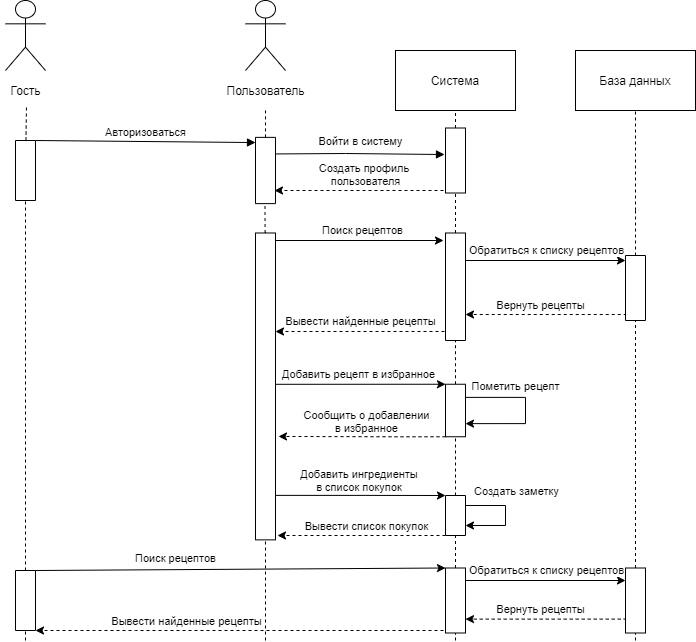

The diagram above was exported from draw.io. Its source (the exported page's mxGraphModel, read from the mxfile embedded in the PNG):
<mxGraphModel dx="859" dy="728" grid="1" gridSize="10" guides="1" tooltips="1" connect="1" arrows="1" fold="1" page="1" pageScale="1" pageWidth="827" pageHeight="1169" math="0" shadow="0">
  <root>
    <mxCell id="0" />
    <mxCell id="1" parent="0" />
    <mxCell id="V8ZvdBw14rmGdKXqRUzx-1" value="Система" style="rounded=0;whiteSpace=wrap;html=1;" parent="1" vertex="1">
      <mxGeometry x="450" y="90" width="120" height="60" as="geometry" />
    </mxCell>
    <mxCell id="V8ZvdBw14rmGdKXqRUzx-3" value="База данных" style="rounded=0;whiteSpace=wrap;html=1;" parent="1" vertex="1">
      <mxGeometry x="630" y="90" width="120" height="60" as="geometry" />
    </mxCell>
    <mxCell id="V8ZvdBw14rmGdKXqRUzx-4" value="" style="shape=umlActor;verticalLabelPosition=bottom;labelBackgroundColor=#ffffff;verticalAlign=top;html=1;outlineConnect=0;" parent="1" vertex="1">
      <mxGeometry x="60" y="40" width="40" height="70" as="geometry" />
    </mxCell>
    <mxCell id="V8ZvdBw14rmGdKXqRUzx-11" value="" style="endArrow=none;dashed=1;html=1;entryX=0.52;entryY=1.25;entryDx=0;entryDy=0;entryPerimeter=0;" parent="1" source="i9AJu3Y--C9KvK4A1MaV-3" target="i9AJu3Y--C9KvK4A1MaV-1" edge="1">
      <mxGeometry width="50" height="50" relative="1" as="geometry">
        <mxPoint x="80" y="600" as="sourcePoint" />
        <mxPoint x="80" y="170" as="targetPoint" />
      </mxGeometry>
    </mxCell>
    <mxCell id="V8ZvdBw14rmGdKXqRUzx-12" value="" style="rounded=0;whiteSpace=wrap;html=1;rotation=90;" parent="1" vertex="1">
      <mxGeometry x="286.87" y="200" width="66.25" height="20" as="geometry" />
    </mxCell>
    <mxCell id="V8ZvdBw14rmGdKXqRUzx-13" value="" style="endArrow=none;dashed=1;html=1;exitX=0;exitY=0.5;exitDx=0;exitDy=0;" parent="1" source="V8ZvdBw14rmGdKXqRUzx-12" edge="1">
      <mxGeometry width="50" height="50" relative="1" as="geometry">
        <mxPoint x="320" y="420" as="sourcePoint" />
        <mxPoint x="320" y="150" as="targetPoint" />
      </mxGeometry>
    </mxCell>
    <mxCell id="V8ZvdBw14rmGdKXqRUzx-14" value="" style="endArrow=classic;html=1;" parent="1" edge="1">
      <mxGeometry width="50" height="50" relative="1" as="geometry">
        <mxPoint x="330" y="280" as="sourcePoint" />
        <mxPoint x="498" y="280" as="targetPoint" />
      </mxGeometry>
    </mxCell>
    <mxCell id="i9AJu3Y--C9KvK4A1MaV-14" value="Поиск рецептов" style="edgeLabel;html=1;align=center;verticalAlign=middle;resizable=0;points=[];" parent="V8ZvdBw14rmGdKXqRUzx-14" vertex="1" connectable="0">
      <mxGeometry x="-0.3038" y="-2" relative="1" as="geometry">
        <mxPoint x="28.53" y="-12.7" as="offset" />
      </mxGeometry>
    </mxCell>
    <mxCell id="V8ZvdBw14rmGdKXqRUzx-18" value="" style="rounded=0;whiteSpace=wrap;html=1;rotation=90;" parent="1" vertex="1">
      <mxGeometry x="456.25" y="316.25" width="107.5" height="20" as="geometry" />
    </mxCell>
    <mxCell id="V8ZvdBw14rmGdKXqRUzx-19" value="" style="endArrow=none;dashed=1;html=1;entryX=0.5;entryY=1;entryDx=0;entryDy=0;exitX=0;exitY=0.5;exitDx=0;exitDy=0;" parent="1" source="5f2HEvRfvkJZ_29MWTNe-1" target="V8ZvdBw14rmGdKXqRUzx-1" edge="1">
      <mxGeometry width="50" height="50" relative="1" as="geometry">
        <mxPoint x="500" y="220" as="sourcePoint" />
        <mxPoint x="550" y="170" as="targetPoint" />
      </mxGeometry>
    </mxCell>
    <mxCell id="V8ZvdBw14rmGdKXqRUzx-20" value="" style="endArrow=none;dashed=1;html=1;entryX=1;entryY=0.5;entryDx=0;entryDy=0;exitX=0;exitY=0.5;exitDx=0;exitDy=0;" parent="1" source="i9AJu3Y--C9KvK4A1MaV-42" target="V8ZvdBw14rmGdKXqRUzx-18" edge="1">
      <mxGeometry width="50" height="50" relative="1" as="geometry">
        <mxPoint x="510" y="400" as="sourcePoint" />
        <mxPoint x="540" y="570" as="targetPoint" />
      </mxGeometry>
    </mxCell>
    <mxCell id="i9AJu3Y--C9KvK4A1MaV-31" value="" style="edgeStyle=orthogonalEdgeStyle;rounded=0;orthogonalLoop=1;jettySize=auto;html=1;exitX=0.335;exitY=1;exitDx=0;exitDy=0;exitPerimeter=0;dashed=1;" parent="1" source="V8ZvdBw14rmGdKXqRUzx-21" edge="1">
      <mxGeometry relative="1" as="geometry">
        <mxPoint x="520" y="354" as="targetPoint" />
        <Array as="points">
          <mxPoint x="680" y="354" />
        </Array>
      </mxGeometry>
    </mxCell>
    <mxCell id="i9AJu3Y--C9KvK4A1MaV-33" value="Вернуть рецепты" style="edgeLabel;html=1;align=center;verticalAlign=middle;resizable=0;points=[];" parent="i9AJu3Y--C9KvK4A1MaV-31" vertex="1" connectable="0">
      <mxGeometry x="0.3565" y="2" relative="1" as="geometry">
        <mxPoint x="11" y="-12" as="offset" />
      </mxGeometry>
    </mxCell>
    <mxCell id="V8ZvdBw14rmGdKXqRUzx-21" value="" style="rounded=0;whiteSpace=wrap;html=1;rotation=90;" parent="1" vertex="1">
      <mxGeometry x="657.5" y="317.5" width="65" height="20" as="geometry" />
    </mxCell>
    <mxCell id="V8ZvdBw14rmGdKXqRUzx-23" value="Авторизоваться" style="html=1;verticalAlign=bottom;endArrow=block;entryX=0.078;entryY=1;entryDx=0;entryDy=0;entryPerimeter=0;exitX=1;exitY=1;exitDx=0;exitDy=0;" parent="1" source="i9AJu3Y--C9KvK4A1MaV-3" target="V8ZvdBw14rmGdKXqRUzx-12" edge="1">
      <mxGeometry width="80" relative="1" as="geometry">
        <mxPoint x="90" y="209.5" as="sourcePoint" />
        <mxPoint x="240" y="209.5" as="targetPoint" />
      </mxGeometry>
    </mxCell>
    <mxCell id="V8ZvdBw14rmGdKXqRUzx-25" value="" style="endArrow=none;dashed=1;html=1;entryX=0.5;entryY=1;entryDx=0;entryDy=0;" parent="1" target="V8ZvdBw14rmGdKXqRUzx-3" edge="1">
      <mxGeometry width="50" height="50" relative="1" as="geometry">
        <mxPoint x="690" y="250" as="sourcePoint" />
        <mxPoint x="760" y="170" as="targetPoint" />
      </mxGeometry>
    </mxCell>
    <mxCell id="V8ZvdBw14rmGdKXqRUzx-26" value="" style="endArrow=none;dashed=1;html=1;entryX=0;entryY=0.5;entryDx=0;entryDy=0;exitX=0;exitY=0.5;exitDx=0;exitDy=0;" parent="1" source="V8ZvdBw14rmGdKXqRUzx-21" edge="1">
      <mxGeometry width="50" height="50" relative="1" as="geometry">
        <mxPoint x="670" y="320" as="sourcePoint" />
        <mxPoint x="690" y="250" as="targetPoint" />
      </mxGeometry>
    </mxCell>
    <mxCell id="V8ZvdBw14rmGdKXqRUzx-33" value="" style="endArrow=none;dashed=1;html=1;entryX=1;entryY=0.5;entryDx=0;entryDy=0;" parent="1" target="V8ZvdBw14rmGdKXqRUzx-21" edge="1" source="5f2HEvRfvkJZ_29MWTNe-13">
      <mxGeometry width="50" height="50" relative="1" as="geometry">
        <mxPoint x="690" y="680" as="sourcePoint" />
        <mxPoint x="700" y="420" as="targetPoint" />
      </mxGeometry>
    </mxCell>
    <mxCell id="i9AJu3Y--C9KvK4A1MaV-1" value="Гость" style="text;html=1;align=center;verticalAlign=middle;resizable=0;points=[];autosize=1;" parent="1" vertex="1">
      <mxGeometry x="55" y="120" width="50" height="20" as="geometry" />
    </mxCell>
    <mxCell id="i9AJu3Y--C9KvK4A1MaV-4" value="" style="endArrow=none;dashed=1;html=1;" parent="1" target="i9AJu3Y--C9KvK4A1MaV-3" edge="1" source="5f2HEvRfvkJZ_29MWTNe-7">
      <mxGeometry width="50" height="50" relative="1" as="geometry">
        <mxPoint x="80" y="600" as="sourcePoint" />
        <mxPoint x="80" y="170" as="targetPoint" />
      </mxGeometry>
    </mxCell>
    <mxCell id="i9AJu3Y--C9KvK4A1MaV-3" value="" style="rounded=0;whiteSpace=wrap;html=1;rotation=90;direction=west;" parent="1" vertex="1">
      <mxGeometry x="50" y="200" width="60" height="20" as="geometry" />
    </mxCell>
    <mxCell id="i9AJu3Y--C9KvK4A1MaV-8" value="" style="shape=umlActor;verticalLabelPosition=bottom;labelBackgroundColor=#ffffff;verticalAlign=top;html=1;outlineConnect=0;" parent="1" vertex="1">
      <mxGeometry x="300" y="40" width="40" height="70" as="geometry" />
    </mxCell>
    <mxCell id="i9AJu3Y--C9KvK4A1MaV-9" value="Пользователь" style="text;html=1;align=center;verticalAlign=middle;resizable=0;points=[];autosize=1;" parent="1" vertex="1">
      <mxGeometry x="275" y="120" width="90" height="20" as="geometry" />
    </mxCell>
    <mxCell id="i9AJu3Y--C9KvK4A1MaV-12" value="Создать профиль&amp;nbsp;&lt;br&gt;пользователя" style="html=1;verticalAlign=bottom;endArrow=block;entryX=0.408;entryY=1.05;entryDx=0;entryDy=0;rounded=0;exitX=0.25;exitY=0;exitDx=0;exitDy=0;entryPerimeter=0;" parent="1" source="V8ZvdBw14rmGdKXqRUzx-12" target="5f2HEvRfvkJZ_29MWTNe-1" edge="1">
      <mxGeometry x="0.0696" y="-37" width="80" relative="1" as="geometry">
        <mxPoint x="332" y="220" as="sourcePoint" />
        <mxPoint x="430" y="210" as="targetPoint" />
        <Array as="points">
          <mxPoint x="400" y="193" />
        </Array>
        <mxPoint as="offset" />
      </mxGeometry>
    </mxCell>
    <mxCell id="i9AJu3Y--C9KvK4A1MaV-22" value="" style="endArrow=none;dashed=1;html=1;" parent="1" source="i9AJu3Y--C9KvK4A1MaV-54" edge="1">
      <mxGeometry width="50" height="50" relative="1" as="geometry">
        <mxPoint x="320" y="600" as="sourcePoint" />
        <mxPoint x="319.5" y="245" as="targetPoint" />
      </mxGeometry>
    </mxCell>
    <mxCell id="i9AJu3Y--C9KvK4A1MaV-23" value="" style="endArrow=classic;html=1;" parent="1" edge="1">
      <mxGeometry width="50" height="50" relative="1" as="geometry">
        <mxPoint x="520" y="300" as="sourcePoint" />
        <mxPoint x="680" y="300" as="targetPoint" />
      </mxGeometry>
    </mxCell>
    <mxCell id="i9AJu3Y--C9KvK4A1MaV-24" value="Обратиться к списку рецептов" style="edgeLabel;html=1;align=center;verticalAlign=middle;resizable=0;points=[];" parent="i9AJu3Y--C9KvK4A1MaV-23" vertex="1" connectable="0">
      <mxGeometry x="-0.3038" y="-2" relative="1" as="geometry">
        <mxPoint x="24" y="-12.7" as="offset" />
      </mxGeometry>
    </mxCell>
    <mxCell id="i9AJu3Y--C9KvK4A1MaV-37" value="" style="edgeStyle=orthogonalEdgeStyle;rounded=0;orthogonalLoop=1;jettySize=auto;html=1;exitX=0.916;exitY=1.05;exitDx=0;exitDy=0;exitPerimeter=0;dashed=1;" parent="1" source="V8ZvdBw14rmGdKXqRUzx-18" edge="1">
      <mxGeometry relative="1" as="geometry">
        <mxPoint x="330" y="371" as="targetPoint" />
        <Array as="points">
          <mxPoint x="334" y="371" />
        </Array>
      </mxGeometry>
    </mxCell>
    <mxCell id="i9AJu3Y--C9KvK4A1MaV-39" value="Вывести найденные рецепты" style="edgeLabel;html=1;align=center;verticalAlign=middle;resizable=0;points=[];" parent="i9AJu3Y--C9KvK4A1MaV-37" vertex="1" connectable="0">
      <mxGeometry x="0.247" y="1" relative="1" as="geometry">
        <mxPoint x="20" y="-11" as="offset" />
      </mxGeometry>
    </mxCell>
    <mxCell id="i9AJu3Y--C9KvK4A1MaV-32" value="" style="endArrow=none;dashed=1;html=1;entryX=1;entryY=0.5;entryDx=0;entryDy=0;" parent="1" source="i9AJu3Y--C9KvK4A1MaV-42" edge="1">
      <mxGeometry width="50" height="50" relative="1" as="geometry">
        <mxPoint x="510" y="590" as="sourcePoint" />
        <mxPoint x="510" y="440" as="targetPoint" />
      </mxGeometry>
    </mxCell>
    <mxCell id="i9AJu3Y--C9KvK4A1MaV-38" value="" style="endArrow=none;dashed=1;html=1;entryX=1;entryY=0.5;entryDx=0;entryDy=0;" parent="1" target="i9AJu3Y--C9KvK4A1MaV-54" edge="1">
      <mxGeometry width="50" height="50" relative="1" as="geometry">
        <mxPoint x="320" y="423.75" as="sourcePoint" />
        <mxPoint x="319.99" y="440" as="targetPoint" />
      </mxGeometry>
    </mxCell>
    <mxCell id="i9AJu3Y--C9KvK4A1MaV-43" value="" style="edgeStyle=orthogonalEdgeStyle;rounded=0;orthogonalLoop=1;jettySize=auto;html=1;exitX=0.5;exitY=0;exitDx=0;exitDy=0;entryX=0;entryY=1;entryDx=0;entryDy=0;" parent="1" source="i9AJu3Y--C9KvK4A1MaV-54" target="i9AJu3Y--C9KvK4A1MaV-42" edge="1">
      <mxGeometry relative="1" as="geometry">
        <mxPoint x="330" y="450" as="sourcePoint" />
        <Array as="points">
          <mxPoint x="330" y="424" />
        </Array>
      </mxGeometry>
    </mxCell>
    <mxCell id="i9AJu3Y--C9KvK4A1MaV-45" value="Добавить рецепт в избранное" style="edgeLabel;html=1;align=center;verticalAlign=middle;resizable=0;points=[];" parent="i9AJu3Y--C9KvK4A1MaV-43" vertex="1" connectable="0">
      <mxGeometry x="-0.3764" relative="1" as="geometry">
        <mxPoint x="31.01" y="-10" as="offset" />
      </mxGeometry>
    </mxCell>
    <mxCell id="i9AJu3Y--C9KvK4A1MaV-41" value="" style="endArrow=none;dashed=1;html=1;" parent="1" edge="1">
      <mxGeometry width="50" height="50" relative="1" as="geometry">
        <mxPoint x="319.99190476190483" y="535" as="sourcePoint" />
        <mxPoint x="319.99749999999995" y="476.25" as="targetPoint" />
      </mxGeometry>
    </mxCell>
    <mxCell id="i9AJu3Y--C9KvK4A1MaV-60" style="edgeStyle=orthogonalEdgeStyle;rounded=0;orthogonalLoop=1;jettySize=auto;html=1;exitX=1;exitY=1;exitDx=0;exitDy=0;entryX=0.663;entryY=-0.15;entryDx=0;entryDy=0;entryPerimeter=0;dashed=1;" parent="1" source="i9AJu3Y--C9KvK4A1MaV-42" target="i9AJu3Y--C9KvK4A1MaV-54" edge="1">
      <mxGeometry relative="1" as="geometry">
        <Array as="points">
          <mxPoint x="460" y="476" />
          <mxPoint x="460" y="476" />
        </Array>
      </mxGeometry>
    </mxCell>
    <mxCell id="i9AJu3Y--C9KvK4A1MaV-61" value="Сообщить о добавлении&lt;br&gt;в избранное" style="edgeLabel;html=1;align=center;verticalAlign=middle;resizable=0;points=[];" parent="i9AJu3Y--C9KvK4A1MaV-60" vertex="1" connectable="0">
      <mxGeometry x="0.2095" y="2" relative="1" as="geometry">
        <mxPoint x="21.009999999999998" y="-18.13" as="offset" />
      </mxGeometry>
    </mxCell>
    <mxCell id="i9AJu3Y--C9KvK4A1MaV-42" value="" style="rounded=0;whiteSpace=wrap;html=1;fillColor=#ffffff;gradientColor=none;rotation=90;" parent="1" vertex="1">
      <mxGeometry x="483.75" y="440" width="52.5" height="20" as="geometry" />
    </mxCell>
    <mxCell id="i9AJu3Y--C9KvK4A1MaV-44" value="" style="endArrow=none;dashed=1;html=1;entryX=1;entryY=0.5;entryDx=0;entryDy=0;" parent="1" source="i9AJu3Y--C9KvK4A1MaV-48" target="i9AJu3Y--C9KvK4A1MaV-42" edge="1">
      <mxGeometry width="50" height="50" relative="1" as="geometry">
        <mxPoint x="510" y="590" as="sourcePoint" />
        <mxPoint x="510" y="440" as="targetPoint" />
      </mxGeometry>
    </mxCell>
    <mxCell id="i9AJu3Y--C9KvK4A1MaV-49" value="" style="edgeStyle=orthogonalEdgeStyle;rounded=0;orthogonalLoop=1;jettySize=auto;html=1;entryX=0;entryY=1;entryDx=0;entryDy=0;exitX=0.855;exitY=0;exitDx=0;exitDy=0;exitPerimeter=0;" parent="1" source="i9AJu3Y--C9KvK4A1MaV-54" target="i9AJu3Y--C9KvK4A1MaV-48" edge="1">
      <mxGeometry relative="1" as="geometry">
        <mxPoint x="329.99" y="555" as="sourcePoint" />
        <Array as="points">
          <mxPoint x="420" y="535" />
          <mxPoint x="420" y="535" />
        </Array>
      </mxGeometry>
    </mxCell>
    <mxCell id="i9AJu3Y--C9KvK4A1MaV-53" value="Добавить ингредиенты &lt;br&gt;в список покупок&amp;nbsp;" style="edgeLabel;html=1;align=center;verticalAlign=middle;resizable=0;points=[];" parent="i9AJu3Y--C9KvK4A1MaV-49" vertex="1" connectable="0">
      <mxGeometry x="-0.2705" y="1" relative="1" as="geometry">
        <mxPoint x="22.010000000000005" y="-14" as="offset" />
      </mxGeometry>
    </mxCell>
    <mxCell id="i9AJu3Y--C9KvK4A1MaV-47" value="" style="endArrow=none;dashed=1;html=1;" parent="1" edge="1">
      <mxGeometry width="50" height="50" relative="1" as="geometry">
        <mxPoint x="320" y="680" as="sourcePoint" />
        <mxPoint x="319.9944444444445" y="575" as="targetPoint" />
      </mxGeometry>
    </mxCell>
    <mxCell id="i9AJu3Y--C9KvK4A1MaV-62" style="edgeStyle=orthogonalEdgeStyle;rounded=0;orthogonalLoop=1;jettySize=auto;html=1;exitX=1;exitY=1;exitDx=0;exitDy=0;dashed=1;" parent="1" source="i9AJu3Y--C9KvK4A1MaV-48" edge="1">
      <mxGeometry relative="1" as="geometry">
        <mxPoint x="332" y="575" as="targetPoint" />
        <Array as="points">
          <mxPoint x="460" y="575" />
          <mxPoint x="460" y="575" />
        </Array>
      </mxGeometry>
    </mxCell>
    <mxCell id="i9AJu3Y--C9KvK4A1MaV-63" value="Вывести список покупок" style="edgeLabel;html=1;align=center;verticalAlign=middle;resizable=0;points=[];" parent="i9AJu3Y--C9KvK4A1MaV-62" vertex="1" connectable="0">
      <mxGeometry x="-0.1667" y="3" relative="1" as="geometry">
        <mxPoint x="-10" y="-13" as="offset" />
      </mxGeometry>
    </mxCell>
    <mxCell id="i9AJu3Y--C9KvK4A1MaV-48" value="" style="rounded=0;whiteSpace=wrap;html=1;rotation=90;" parent="1" vertex="1">
      <mxGeometry x="490" y="545" width="40" height="20" as="geometry" />
    </mxCell>
    <mxCell id="i9AJu3Y--C9KvK4A1MaV-50" value="" style="endArrow=none;dashed=1;html=1;entryX=1;entryY=0.5;entryDx=0;entryDy=0;" parent="1" target="i9AJu3Y--C9KvK4A1MaV-48" edge="1" source="5f2HEvRfvkJZ_29MWTNe-11">
      <mxGeometry width="50" height="50" relative="1" as="geometry">
        <mxPoint x="510" y="680" as="sourcePoint" />
        <mxPoint x="510" y="536.25" as="targetPoint" />
      </mxGeometry>
    </mxCell>
    <mxCell id="i9AJu3Y--C9KvK4A1MaV-54" value="" style="rounded=0;whiteSpace=wrap;html=1;rotation=90;" parent="1" vertex="1">
      <mxGeometry x="166.56" y="415.93" width="306.88" height="20" as="geometry" />
    </mxCell>
    <mxCell id="i9AJu3Y--C9KvK4A1MaV-55" value="" style="endArrow=none;dashed=1;html=1;" parent="1" target="i9AJu3Y--C9KvK4A1MaV-54" edge="1">
      <mxGeometry width="50" height="50" relative="1" as="geometry">
        <mxPoint x="320" y="272" as="sourcePoint" />
        <mxPoint x="319.5" y="245" as="targetPoint" />
      </mxGeometry>
    </mxCell>
    <mxCell id="i9AJu3Y--C9KvK4A1MaV-56" style="edgeStyle=orthogonalEdgeStyle;rounded=0;orthogonalLoop=1;jettySize=auto;html=1;exitX=0.25;exitY=0;exitDx=0;exitDy=0;entryX=0.75;entryY=0;entryDx=0;entryDy=0;" parent="1" source="i9AJu3Y--C9KvK4A1MaV-42" target="i9AJu3Y--C9KvK4A1MaV-42" edge="1">
      <mxGeometry relative="1" as="geometry">
        <Array as="points">
          <mxPoint x="580" y="437" />
          <mxPoint x="580" y="463" />
        </Array>
      </mxGeometry>
    </mxCell>
    <mxCell id="i9AJu3Y--C9KvK4A1MaV-57" value="Пометить рецепт" style="edgeLabel;html=1;align=center;verticalAlign=middle;resizable=0;points=[];" parent="i9AJu3Y--C9KvK4A1MaV-56" vertex="1" connectable="0">
      <mxGeometry x="-0.316" relative="1" as="geometry">
        <mxPoint y="-10.97" as="offset" />
      </mxGeometry>
    </mxCell>
    <mxCell id="i9AJu3Y--C9KvK4A1MaV-58" style="edgeStyle=orthogonalEdgeStyle;rounded=0;orthogonalLoop=1;jettySize=auto;html=1;exitX=0.25;exitY=0;exitDx=0;exitDy=0;entryX=0.75;entryY=0;entryDx=0;entryDy=0;" parent="1" source="i9AJu3Y--C9KvK4A1MaV-48" target="i9AJu3Y--C9KvK4A1MaV-48" edge="1">
      <mxGeometry relative="1" as="geometry">
        <Array as="points">
          <mxPoint x="560" y="545" />
          <mxPoint x="560" y="565" />
        </Array>
      </mxGeometry>
    </mxCell>
    <mxCell id="i9AJu3Y--C9KvK4A1MaV-59" value="Создать заметку" style="edgeLabel;html=1;align=center;verticalAlign=middle;resizable=0;points=[];" parent="i9AJu3Y--C9KvK4A1MaV-58" vertex="1" connectable="0">
      <mxGeometry x="-0.24" relative="1" as="geometry">
        <mxPoint x="12" y="-15" as="offset" />
      </mxGeometry>
    </mxCell>
    <mxCell id="5f2HEvRfvkJZ_29MWTNe-1" value="" style="rounded=0;whiteSpace=wrap;html=1;rotation=90;" vertex="1" parent="1">
      <mxGeometry x="477.5" y="190" width="65" height="20" as="geometry" />
    </mxCell>
    <mxCell id="5f2HEvRfvkJZ_29MWTNe-3" value="" style="endArrow=none;dashed=1;html=1;entryX=1;entryY=0.5;entryDx=0;entryDy=0;exitX=0;exitY=0.5;exitDx=0;exitDy=0;" edge="1" parent="1" source="V8ZvdBw14rmGdKXqRUzx-18" target="5f2HEvRfvkJZ_29MWTNe-1">
      <mxGeometry width="50" height="50" relative="1" as="geometry">
        <mxPoint x="510" y="272.5" as="sourcePoint" />
        <mxPoint x="510" y="150" as="targetPoint" />
      </mxGeometry>
    </mxCell>
    <mxCell id="5f2HEvRfvkJZ_29MWTNe-4" value="" style="edgeStyle=orthogonalEdgeStyle;rounded=0;orthogonalLoop=1;jettySize=auto;html=1;exitX=0.916;exitY=1.05;exitDx=0;exitDy=0;exitPerimeter=0;dashed=1;" edge="1" parent="1">
      <mxGeometry relative="1" as="geometry">
        <mxPoint x="329" y="230.03" as="targetPoint" />
        <Array as="points">
          <mxPoint x="333" y="230.03" />
        </Array>
        <mxPoint x="498" y="230.00000000000003" as="sourcePoint" />
      </mxGeometry>
    </mxCell>
    <mxCell id="5f2HEvRfvkJZ_29MWTNe-5" value="Войти в систему" style="edgeLabel;html=1;align=center;verticalAlign=middle;resizable=0;points=[];" vertex="1" connectable="0" parent="5f2HEvRfvkJZ_29MWTNe-4">
      <mxGeometry x="0.247" y="1" relative="1" as="geometry">
        <mxPoint x="21" y="-51" as="offset" />
      </mxGeometry>
    </mxCell>
    <mxCell id="5f2HEvRfvkJZ_29MWTNe-7" value="" style="rounded=0;whiteSpace=wrap;html=1;rotation=90;direction=west;" vertex="1" parent="1">
      <mxGeometry x="50" y="630" width="60" height="20" as="geometry" />
    </mxCell>
    <mxCell id="5f2HEvRfvkJZ_29MWTNe-8" value="" style="endArrow=none;dashed=1;html=1;" edge="1" parent="1" target="5f2HEvRfvkJZ_29MWTNe-7">
      <mxGeometry width="50" height="50" relative="1" as="geometry">
        <mxPoint x="80" y="680" as="sourcePoint" />
        <mxPoint x="80" y="240" as="targetPoint" />
      </mxGeometry>
    </mxCell>
    <mxCell id="5f2HEvRfvkJZ_29MWTNe-9" value="" style="endArrow=classic;html=1;entryX=0;entryY=1;entryDx=0;entryDy=0;exitX=1;exitY=1;exitDx=0;exitDy=0;" edge="1" parent="1" source="5f2HEvRfvkJZ_29MWTNe-7" target="5f2HEvRfvkJZ_29MWTNe-11">
      <mxGeometry width="50" height="50" relative="1" as="geometry">
        <mxPoint x="90" y="620" as="sourcePoint" />
        <mxPoint x="470" y="621" as="targetPoint" />
      </mxGeometry>
    </mxCell>
    <mxCell id="5f2HEvRfvkJZ_29MWTNe-10" value="Поиск рецептов" style="edgeLabel;html=1;align=center;verticalAlign=middle;resizable=0;points=[];" vertex="1" connectable="0" parent="5f2HEvRfvkJZ_29MWTNe-9">
      <mxGeometry x="-0.3038" y="-2" relative="1" as="geometry">
        <mxPoint x="-3.009999999999991" y="-13.309999999999999" as="offset" />
      </mxGeometry>
    </mxCell>
    <mxCell id="5f2HEvRfvkJZ_29MWTNe-11" value="" style="rounded=0;whiteSpace=wrap;html=1;rotation=90;" vertex="1" parent="1">
      <mxGeometry x="477.5" y="630" width="65" height="20" as="geometry" />
    </mxCell>
    <mxCell id="5f2HEvRfvkJZ_29MWTNe-12" value="" style="endArrow=none;dashed=1;html=1;entryX=1;entryY=0.5;entryDx=0;entryDy=0;" edge="1" parent="1" target="5f2HEvRfvkJZ_29MWTNe-11">
      <mxGeometry width="50" height="50" relative="1" as="geometry">
        <mxPoint x="510" y="680" as="sourcePoint" />
        <mxPoint x="510" y="575" as="targetPoint" />
      </mxGeometry>
    </mxCell>
    <mxCell id="5f2HEvRfvkJZ_29MWTNe-13" value="" style="rounded=0;whiteSpace=wrap;html=1;rotation=90;" vertex="1" parent="1">
      <mxGeometry x="657.5" y="630" width="65" height="20" as="geometry" />
    </mxCell>
    <mxCell id="5f2HEvRfvkJZ_29MWTNe-14" value="" style="endArrow=none;dashed=1;html=1;entryX=1;entryY=0.5;entryDx=0;entryDy=0;" edge="1" parent="1" target="5f2HEvRfvkJZ_29MWTNe-13">
      <mxGeometry width="50" height="50" relative="1" as="geometry">
        <mxPoint x="690" y="680" as="sourcePoint" />
        <mxPoint x="690" y="360" as="targetPoint" />
      </mxGeometry>
    </mxCell>
    <mxCell id="5f2HEvRfvkJZ_29MWTNe-15" value="" style="endArrow=classic;html=1;" edge="1" parent="1">
      <mxGeometry width="50" height="50" relative="1" as="geometry">
        <mxPoint x="520" y="620" as="sourcePoint" />
        <mxPoint x="680" y="620" as="targetPoint" />
      </mxGeometry>
    </mxCell>
    <mxCell id="5f2HEvRfvkJZ_29MWTNe-16" value="Обратиться к списку рецептов" style="edgeLabel;html=1;align=center;verticalAlign=middle;resizable=0;points=[];" vertex="1" connectable="0" parent="5f2HEvRfvkJZ_29MWTNe-15">
      <mxGeometry x="-0.3038" y="-2" relative="1" as="geometry">
        <mxPoint x="24" y="-12.7" as="offset" />
      </mxGeometry>
    </mxCell>
    <mxCell id="5f2HEvRfvkJZ_29MWTNe-17" value="" style="edgeStyle=orthogonalEdgeStyle;rounded=0;orthogonalLoop=1;jettySize=auto;html=1;exitX=0.335;exitY=1;exitDx=0;exitDy=0;exitPerimeter=0;dashed=1;" edge="1" parent="1">
      <mxGeometry relative="1" as="geometry">
        <mxPoint x="520" y="658.61" as="targetPoint" />
        <Array as="points">
          <mxPoint x="680" y="658.61" />
        </Array>
        <mxPoint x="680" y="621.3850000000001" as="sourcePoint" />
      </mxGeometry>
    </mxCell>
    <mxCell id="5f2HEvRfvkJZ_29MWTNe-18" value="Вернуть рецепты" style="edgeLabel;html=1;align=center;verticalAlign=middle;resizable=0;points=[];" vertex="1" connectable="0" parent="5f2HEvRfvkJZ_29MWTNe-17">
      <mxGeometry x="0.3565" y="2" relative="1" as="geometry">
        <mxPoint x="11" y="-12" as="offset" />
      </mxGeometry>
    </mxCell>
    <mxCell id="5f2HEvRfvkJZ_29MWTNe-19" value="" style="edgeStyle=orthogonalEdgeStyle;rounded=0;orthogonalLoop=1;jettySize=auto;html=1;exitX=0.916;exitY=1.05;exitDx=0;exitDy=0;exitPerimeter=0;dashed=1;entryX=0;entryY=1;entryDx=0;entryDy=0;" edge="1" parent="1" target="5f2HEvRfvkJZ_29MWTNe-7">
      <mxGeometry relative="1" as="geometry">
        <mxPoint x="329" y="670.03" as="targetPoint" />
        <Array as="points">
          <mxPoint x="190" y="670" />
          <mxPoint x="190" y="670" />
        </Array>
        <mxPoint x="498" y="670" as="sourcePoint" />
      </mxGeometry>
    </mxCell>
    <mxCell id="5f2HEvRfvkJZ_29MWTNe-20" value="Вывести найденные рецепты" style="edgeLabel;html=1;align=center;verticalAlign=middle;resizable=0;points=[];" vertex="1" connectable="0" parent="5f2HEvRfvkJZ_29MWTNe-19">
      <mxGeometry x="0.247" y="1" relative="1" as="geometry">
        <mxPoint x="-4" y="-11" as="offset" />
      </mxGeometry>
    </mxCell>
  </root>
</mxGraphModel>